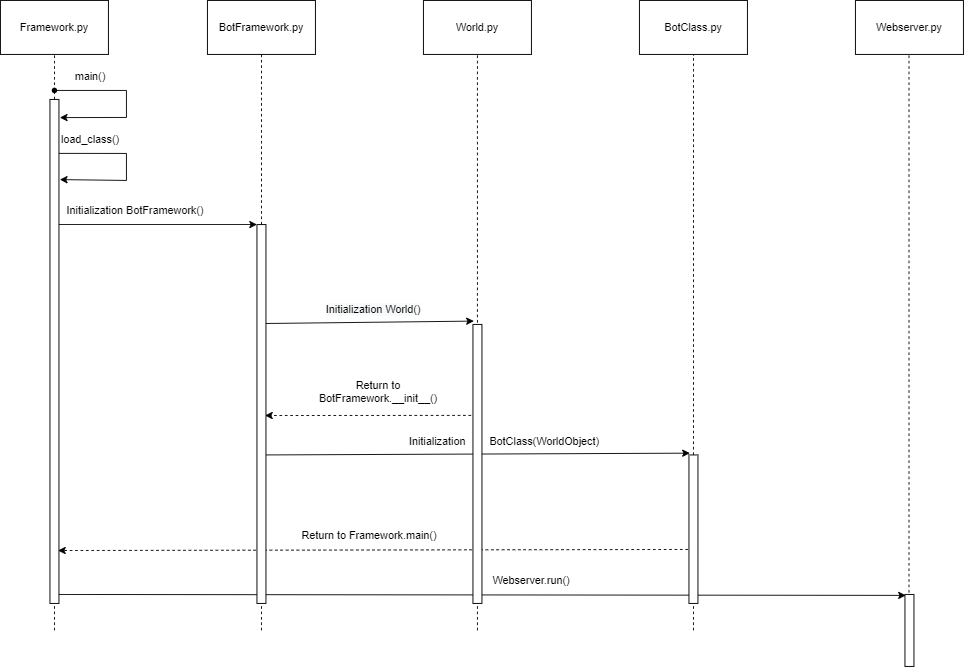

The diagram above was exported from draw.io. Its source (the exported page's mxGraphModel, read from the mxfile embedded in the PNG):
<mxGraphModel dx="1422" dy="794" grid="1" gridSize="10" guides="1" tooltips="1" connect="1" arrows="1" fold="1" page="1" pageScale="1" pageWidth="850" pageHeight="1100" math="0" shadow="0">
  <root>
    <mxCell id="0" />
    <mxCell id="1" parent="0" />
    <mxCell id="Mxq-txdzzHprGy9zgILi-2" value="Framework.py" style="rounded=0;whiteSpace=wrap;html=1;" vertex="1" parent="1">
      <mxGeometry x="140" y="60" width="120" height="60" as="geometry" />
    </mxCell>
    <mxCell id="Mxq-txdzzHprGy9zgILi-9" value="" style="endArrow=none;dashed=1;html=1;rounded=0;entryX=0.5;entryY=1;entryDx=0;entryDy=0;startArrow=none;" edge="1" parent="1" source="Mxq-txdzzHprGy9zgILi-18" target="Mxq-txdzzHprGy9zgILi-2">
      <mxGeometry width="50" height="50" relative="1" as="geometry">
        <mxPoint x="200" y="440" as="sourcePoint" />
        <mxPoint x="340" y="370" as="targetPoint" />
      </mxGeometry>
    </mxCell>
    <mxCell id="Mxq-txdzzHprGy9zgILi-12" value="" style="endArrow=classic;html=1;rounded=0;entryX=1.1;entryY=0.036;entryDx=0;entryDy=0;entryPerimeter=0;" edge="1" parent="1" target="Mxq-txdzzHprGy9zgILi-55">
      <mxGeometry width="50" height="50" relative="1" as="geometry">
        <mxPoint x="200" y="160" as="sourcePoint" />
        <mxPoint x="210" y="190" as="targetPoint" />
        <Array as="points">
          <mxPoint x="280" y="160" />
          <mxPoint x="280" y="190" />
        </Array>
      </mxGeometry>
    </mxCell>
    <mxCell id="Mxq-txdzzHprGy9zgILi-13" value="main()" style="text;html=1;strokeColor=none;fillColor=none;align=center;verticalAlign=middle;whiteSpace=wrap;rounded=0;" vertex="1" parent="1">
      <mxGeometry x="210" y="130" width="60" height="30" as="geometry" />
    </mxCell>
    <mxCell id="Mxq-txdzzHprGy9zgILi-15" value="" style="endArrow=classic;html=1;rounded=0;exitX=0.5;exitY=0.107;exitDx=0;exitDy=0;exitPerimeter=0;entryX=1;entryY=0.159;entryDx=0;entryDy=0;entryPerimeter=0;" edge="1" parent="1" source="Mxq-txdzzHprGy9zgILi-55" target="Mxq-txdzzHprGy9zgILi-55">
      <mxGeometry width="50" height="50" relative="1" as="geometry">
        <mxPoint x="200" y="230" as="sourcePoint" />
        <mxPoint x="210" y="260" as="targetPoint" />
        <Array as="points">
          <mxPoint x="280" y="230" />
          <mxPoint x="280" y="260" />
        </Array>
      </mxGeometry>
    </mxCell>
    <mxCell id="Mxq-txdzzHprGy9zgILi-16" value="load_class()" style="text;html=1;strokeColor=none;fillColor=none;align=center;verticalAlign=middle;whiteSpace=wrap;rounded=0;" vertex="1" parent="1">
      <mxGeometry x="210" y="200" width="60" height="30" as="geometry" />
    </mxCell>
    <mxCell id="Mxq-txdzzHprGy9zgILi-18" value="" style="shape=waypoint;sketch=0;fillStyle=solid;size=6;pointerEvents=1;points=[];fillColor=none;resizable=0;rotatable=0;perimeter=centerPerimeter;snapToPoint=1;" vertex="1" parent="1">
      <mxGeometry x="180" y="140" width="40" height="40" as="geometry" />
    </mxCell>
    <mxCell id="Mxq-txdzzHprGy9zgILi-19" value="" style="endArrow=none;dashed=1;html=1;rounded=0;entryDx=0;entryDy=0;startArrow=none;" edge="1" parent="1" source="Mxq-txdzzHprGy9zgILi-55" target="Mxq-txdzzHprGy9zgILi-18">
      <mxGeometry width="50" height="50" relative="1" as="geometry">
        <mxPoint x="200" y="760" as="sourcePoint" />
        <mxPoint x="200" y="120" as="targetPoint" />
      </mxGeometry>
    </mxCell>
    <mxCell id="Mxq-txdzzHprGy9zgILi-21" value="Initialization BotFramework()" style="text;html=1;strokeColor=none;fillColor=none;align=center;verticalAlign=middle;whiteSpace=wrap;rounded=0;" vertex="1" parent="1">
      <mxGeometry x="210" y="279" width="160" height="30" as="geometry" />
    </mxCell>
    <mxCell id="Mxq-txdzzHprGy9zgILi-22" value="" style="endArrow=classic;html=1;rounded=0;entryX=0;entryY=0;entryDx=0;entryDy=0;entryPerimeter=0;" edge="1" parent="1" target="Mxq-txdzzHprGy9zgILi-57">
      <mxGeometry width="50" height="50" relative="1" as="geometry">
        <mxPoint x="200" y="309" as="sourcePoint" />
        <mxPoint x="420" y="309" as="targetPoint" />
      </mxGeometry>
    </mxCell>
    <mxCell id="Mxq-txdzzHprGy9zgILi-24" value="BotFramework.py" style="rounded=0;whiteSpace=wrap;html=1;" vertex="1" parent="1">
      <mxGeometry x="370" y="60" width="120" height="60" as="geometry" />
    </mxCell>
    <mxCell id="Mxq-txdzzHprGy9zgILi-25" value="" style="endArrow=none;dashed=1;html=1;rounded=0;entryX=0.5;entryY=1;entryDx=0;entryDy=0;startArrow=none;" edge="1" parent="1" source="Mxq-txdzzHprGy9zgILi-57" target="Mxq-txdzzHprGy9zgILi-24">
      <mxGeometry width="50" height="50" relative="1" as="geometry">
        <mxPoint x="430" y="760" as="sourcePoint" />
        <mxPoint x="340" y="370" as="targetPoint" />
      </mxGeometry>
    </mxCell>
    <mxCell id="Mxq-txdzzHprGy9zgILi-28" value="World.py" style="rounded=0;whiteSpace=wrap;html=1;" vertex="1" parent="1">
      <mxGeometry x="610" y="60" width="120" height="60" as="geometry" />
    </mxCell>
    <mxCell id="Mxq-txdzzHprGy9zgILi-29" value="" style="endArrow=none;dashed=1;html=1;rounded=0;entryX=0.5;entryY=1;entryDx=0;entryDy=0;" edge="1" parent="1" target="Mxq-txdzzHprGy9zgILi-28">
      <mxGeometry width="50" height="50" relative="1" as="geometry">
        <mxPoint x="670" y="760" as="sourcePoint" />
        <mxPoint x="600" y="370" as="targetPoint" />
        <Array as="points">
          <mxPoint x="670" y="370" />
        </Array>
      </mxGeometry>
    </mxCell>
    <mxCell id="Mxq-txdzzHprGy9zgILi-30" value="" style="endArrow=classic;html=1;rounded=0;entryX=0.1;entryY=-0.012;entryDx=0;entryDy=0;entryPerimeter=0;" edge="1" parent="1" target="Mxq-txdzzHprGy9zgILi-67">
      <mxGeometry width="50" height="50" relative="1" as="geometry">
        <mxPoint x="430" y="419" as="sourcePoint" />
        <mxPoint x="670" y="419" as="targetPoint" />
      </mxGeometry>
    </mxCell>
    <mxCell id="Mxq-txdzzHprGy9zgILi-31" value="&lt;span style=&quot;color: rgb(0 , 0 , 0) ; font-family: &amp;#34;helvetica&amp;#34; ; font-size: 12px ; font-style: normal ; font-weight: 400 ; letter-spacing: normal ; text-align: center ; text-indent: 0px ; text-transform: none ; word-spacing: 0px ; background-color: rgb(248 , 249 , 250) ; display: inline ; float: none&quot;&gt;Initialization World()&lt;/span&gt;" style="text;whiteSpace=wrap;html=1;" vertex="1" parent="1">
      <mxGeometry x="500" y="390" width="170" height="30" as="geometry" />
    </mxCell>
    <mxCell id="Mxq-txdzzHprGy9zgILi-35" value="" style="endArrow=classic;dashed=1;html=1;rounded=0;startArrow=none;startFill=0;endFill=1;entryX=0.9;entryY=0.504;entryDx=0;entryDy=0;entryPerimeter=0;exitX=-0.2;exitY=0.326;exitDx=0;exitDy=0;exitPerimeter=0;" edge="1" parent="1" source="Mxq-txdzzHprGy9zgILi-67" target="Mxq-txdzzHprGy9zgILi-57">
      <mxGeometry width="50" height="50" relative="1" as="geometry">
        <mxPoint x="660" y="521" as="sourcePoint" />
        <mxPoint x="430" y="520" as="targetPoint" />
      </mxGeometry>
    </mxCell>
    <mxCell id="Mxq-txdzzHprGy9zgILi-36" value="Return to BotFramework.__init__()" style="text;html=1;strokeColor=none;fillColor=none;align=center;verticalAlign=middle;whiteSpace=wrap;rounded=0;" vertex="1" parent="1">
      <mxGeometry x="530" y="480" width="60" height="30" as="geometry" />
    </mxCell>
    <mxCell id="Mxq-txdzzHprGy9zgILi-37" value="" style="endArrow=classic;html=1;rounded=0;entryX=0.1;entryY=-0.012;entryDx=0;entryDy=0;entryPerimeter=0;" edge="1" parent="1" target="Mxq-txdzzHprGy9zgILi-69">
      <mxGeometry width="50" height="50" relative="1" as="geometry">
        <mxPoint x="430" y="565" as="sourcePoint" />
        <mxPoint x="900" y="565" as="targetPoint" />
      </mxGeometry>
    </mxCell>
    <mxCell id="Mxq-txdzzHprGy9zgILi-39" value="BotClass.py" style="rounded=0;whiteSpace=wrap;html=1;" vertex="1" parent="1">
      <mxGeometry x="850" y="60" width="120" height="60" as="geometry" />
    </mxCell>
    <mxCell id="Mxq-txdzzHprGy9zgILi-41" value="" style="endArrow=none;dashed=1;html=1;rounded=0;entryX=0.5;entryY=1;entryDx=0;entryDy=0;startArrow=none;" edge="1" parent="1" source="Mxq-txdzzHprGy9zgILi-69" target="Mxq-txdzzHprGy9zgILi-39">
      <mxGeometry width="50" height="50" relative="1" as="geometry">
        <mxPoint x="910" y="760" as="sourcePoint" />
        <mxPoint x="830" y="350" as="targetPoint" />
      </mxGeometry>
    </mxCell>
    <mxCell id="Mxq-txdzzHprGy9zgILi-45" value="" style="endArrow=classic;dashed=1;html=1;rounded=0;endFill=1;entryX=0.9;entryY=0.895;entryDx=0;entryDy=0;entryPerimeter=0;" edge="1" parent="1" target="Mxq-txdzzHprGy9zgILi-55">
      <mxGeometry width="50" height="50" relative="1" as="geometry">
        <mxPoint x="910" y="670" as="sourcePoint" />
        <mxPoint x="200" y="670" as="targetPoint" />
      </mxGeometry>
    </mxCell>
    <mxCell id="Mxq-txdzzHprGy9zgILi-46" value="Return to Framework.main()" style="text;html=1;strokeColor=none;fillColor=none;align=center;verticalAlign=middle;whiteSpace=wrap;rounded=0;" vertex="1" parent="1">
      <mxGeometry x="450" y="640" width="200" height="30" as="geometry" />
    </mxCell>
    <mxCell id="Mxq-txdzzHprGy9zgILi-49" value="" style="endArrow=classic;html=1;rounded=0;entryX=0.1;entryY=0.013;entryDx=0;entryDy=0;entryPerimeter=0;" edge="1" parent="1" target="Mxq-txdzzHprGy9zgILi-71">
      <mxGeometry width="50" height="50" relative="1" as="geometry">
        <mxPoint x="200" y="720" as="sourcePoint" />
        <mxPoint x="1150" y="720" as="targetPoint" />
      </mxGeometry>
    </mxCell>
    <mxCell id="Mxq-txdzzHprGy9zgILi-50" value="Webserver.py" style="rounded=0;whiteSpace=wrap;html=1;" vertex="1" parent="1">
      <mxGeometry x="1090" y="60" width="120" height="60" as="geometry" />
    </mxCell>
    <mxCell id="Mxq-txdzzHprGy9zgILi-51" value="" style="endArrow=none;dashed=1;html=1;rounded=0;entryX=0.5;entryY=1;entryDx=0;entryDy=0;" edge="1" parent="1">
      <mxGeometry width="50" height="50" relative="1" as="geometry">
        <mxPoint x="1149.5" y="760" as="sourcePoint" />
        <mxPoint x="1149.5" y="120" as="targetPoint" />
      </mxGeometry>
    </mxCell>
    <mxCell id="Mxq-txdzzHprGy9zgILi-52" value="Webserver.run()" style="text;html=1;strokeColor=none;fillColor=none;align=center;verticalAlign=middle;whiteSpace=wrap;rounded=0;" vertex="1" parent="1">
      <mxGeometry x="700" y="690" width="60" height="30" as="geometry" />
    </mxCell>
    <mxCell id="Mxq-txdzzHprGy9zgILi-55" value="" style="html=1;points=[];perimeter=orthogonalPerimeter;" vertex="1" parent="1">
      <mxGeometry x="195" y="170" width="10" height="560" as="geometry" />
    </mxCell>
    <mxCell id="Mxq-txdzzHprGy9zgILi-56" value="" style="endArrow=none;dashed=1;html=1;rounded=0;entryDx=0;entryDy=0;" edge="1" parent="1" target="Mxq-txdzzHprGy9zgILi-55">
      <mxGeometry width="50" height="50" relative="1" as="geometry">
        <mxPoint x="200" y="760" as="sourcePoint" />
        <mxPoint x="200" y="160" as="targetPoint" />
      </mxGeometry>
    </mxCell>
    <mxCell id="Mxq-txdzzHprGy9zgILi-57" value="" style="html=1;points=[];perimeter=orthogonalPerimeter;" vertex="1" parent="1">
      <mxGeometry x="425" y="309" width="10" height="421" as="geometry" />
    </mxCell>
    <mxCell id="Mxq-txdzzHprGy9zgILi-58" value="" style="endArrow=none;dashed=1;html=1;rounded=0;entryX=0.5;entryY=1;entryDx=0;entryDy=0;" edge="1" parent="1" target="Mxq-txdzzHprGy9zgILi-57">
      <mxGeometry width="50" height="50" relative="1" as="geometry">
        <mxPoint x="430" y="760" as="sourcePoint" />
        <mxPoint x="430" y="120" as="targetPoint" />
      </mxGeometry>
    </mxCell>
    <mxCell id="Mxq-txdzzHprGy9zgILi-67" value="" style="html=1;points=[];perimeter=orthogonalPerimeter;" vertex="1" parent="1">
      <mxGeometry x="665" y="420" width="10" height="310" as="geometry" />
    </mxCell>
    <mxCell id="Mxq-txdzzHprGy9zgILi-69" value="" style="html=1;points=[];perimeter=orthogonalPerimeter;" vertex="1" parent="1">
      <mxGeometry x="905" y="565" width="10" height="165" as="geometry" />
    </mxCell>
    <mxCell id="Mxq-txdzzHprGy9zgILi-70" value="" style="endArrow=none;dashed=1;html=1;rounded=0;entryX=0.5;entryY=1;entryDx=0;entryDy=0;" edge="1" parent="1" target="Mxq-txdzzHprGy9zgILi-69">
      <mxGeometry width="50" height="50" relative="1" as="geometry">
        <mxPoint x="910" y="760" as="sourcePoint" />
        <mxPoint x="910" y="120" as="targetPoint" />
      </mxGeometry>
    </mxCell>
    <mxCell id="Mxq-txdzzHprGy9zgILi-71" value="" style="html=1;points=[];perimeter=orthogonalPerimeter;" vertex="1" parent="1">
      <mxGeometry x="1145" y="720" width="10" height="80" as="geometry" />
    </mxCell>
    <mxCell id="Mxq-txdzzHprGy9zgILi-38" value="Initialization&amp;nbsp; &amp;nbsp; &amp;nbsp; &amp;nbsp; BotClass(WorldObject)" style="text;html=1;strokeColor=none;fillColor=none;align=center;verticalAlign=middle;whiteSpace=wrap;rounded=0;labelPadding=0;backgroundOutline=0;absoluteArcSize=0;noLabel=0;" vertex="1" parent="1">
      <mxGeometry x="510" y="535" width="380" height="30" as="geometry" />
    </mxCell>
  </root>
</mxGraphModel>